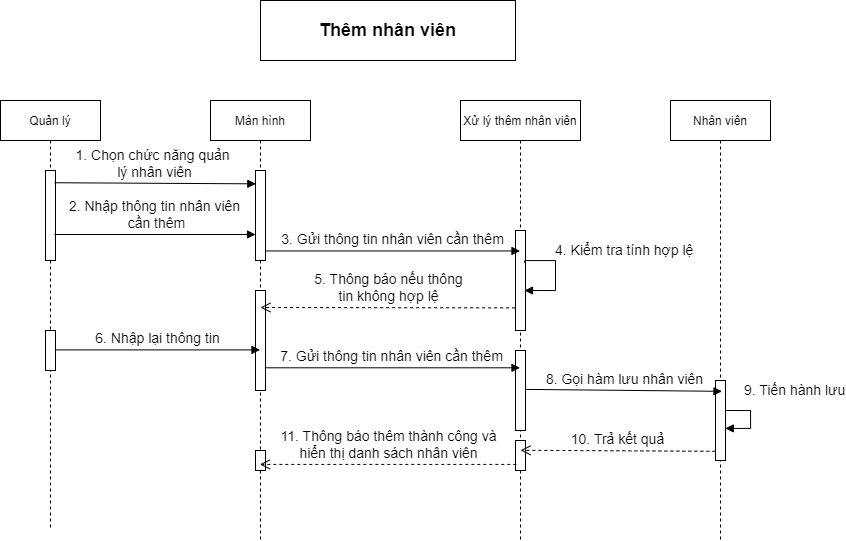

The diagram above was exported from draw.io. Its source (the exported page's mxGraphModel, read from the mxfile embedded in the PNG):
<mxGraphModel dx="1021" dy="1867" grid="1" gridSize="10" guides="1" tooltips="1" connect="1" arrows="1" fold="1" page="1" pageScale="1" pageWidth="827" pageHeight="1169" math="0" shadow="0">
  <root>
    <mxCell id="0" />
    <mxCell id="1" parent="0" />
    <mxCell id="2" value="Quản lý" style="shape=umlLifeline;perimeter=lifelinePerimeter;container=1;collapsible=0;recursiveResize=0;rounded=0;shadow=0;strokeWidth=1;" vertex="1" parent="1">
      <mxGeometry x="150" y="80" width="100" height="430" as="geometry" />
    </mxCell>
    <mxCell id="3" value="" style="points=[];perimeter=orthogonalPerimeter;rounded=0;shadow=0;strokeWidth=1;" vertex="1" parent="2">
      <mxGeometry x="45" y="70" width="10" height="90" as="geometry" />
    </mxCell>
    <mxCell id="4" value="" style="html=1;points=[];perimeter=orthogonalPerimeter;fontSize=12;" vertex="1" parent="2">
      <mxGeometry x="45" y="230" width="10" height="40" as="geometry" />
    </mxCell>
    <mxCell id="5" value="Màn hình" style="shape=umlLifeline;perimeter=lifelinePerimeter;container=1;collapsible=0;recursiveResize=0;rounded=0;shadow=0;strokeWidth=1;" vertex="1" parent="1">
      <mxGeometry x="360" y="80" width="100" height="440" as="geometry" />
    </mxCell>
    <mxCell id="6" value="" style="points=[];perimeter=orthogonalPerimeter;rounded=0;shadow=0;strokeWidth=1;" vertex="1" parent="5">
      <mxGeometry x="45" y="70" width="10" height="90" as="geometry" />
    </mxCell>
    <mxCell id="7" value="" style="html=1;points=[];perimeter=orthogonalPerimeter;fontSize=12;" vertex="1" parent="5">
      <mxGeometry x="45" y="190" width="10" height="100" as="geometry" />
    </mxCell>
    <mxCell id="8" value="" style="html=1;points=[];perimeter=orthogonalPerimeter;fontSize=12;" vertex="1" parent="5">
      <mxGeometry x="45" y="350" width="10" height="20" as="geometry" />
    </mxCell>
    <mxCell id="9" value="Xử lý thêm nhân viên" style="shape=umlLifeline;perimeter=lifelinePerimeter;container=1;collapsible=0;recursiveResize=0;rounded=0;shadow=0;strokeWidth=1;" vertex="1" parent="1">
      <mxGeometry x="610" y="80" width="120" height="440" as="geometry" />
    </mxCell>
    <mxCell id="10" value="" style="points=[];perimeter=orthogonalPerimeter;rounded=0;shadow=0;strokeWidth=1;" vertex="1" parent="9">
      <mxGeometry x="55" y="130" width="10" height="100" as="geometry" />
    </mxCell>
    <mxCell id="11" value="&lt;font style=&quot;font-size: 14px&quot;&gt;4.&amp;nbsp;Kiểm tra tính hợp lệ&lt;/font&gt;" style="edgeStyle=orthogonalEdgeStyle;html=1;align=left;spacingLeft=2;endArrow=block;rounded=0;fontSize=12;exitX=0.928;exitY=0.326;exitDx=0;exitDy=0;exitPerimeter=0;" edge="1" parent="9" source="10">
      <mxGeometry x="-0.375" y="10" relative="1" as="geometry">
        <mxPoint x="65" y="120" as="sourcePoint" />
        <Array as="points">
          <mxPoint x="64" y="160" />
          <mxPoint x="95" y="160" />
          <mxPoint x="95" y="190" />
        </Array>
        <mxPoint x="64" y="190" as="targetPoint" />
        <mxPoint as="offset" />
      </mxGeometry>
    </mxCell>
    <mxCell id="12" value="" style="html=1;points=[];perimeter=orthogonalPerimeter;fontSize=12;" vertex="1" parent="9">
      <mxGeometry x="55" y="250" width="10" height="80" as="geometry" />
    </mxCell>
    <mxCell id="13" value="" style="html=1;points=[];perimeter=orthogonalPerimeter;fontSize=12;" vertex="1" parent="9">
      <mxGeometry x="55" y="340" width="10" height="30" as="geometry" />
    </mxCell>
    <mxCell id="14" value="Nhân viên" style="shape=umlLifeline;perimeter=lifelinePerimeter;container=1;collapsible=0;recursiveResize=0;rounded=0;shadow=0;strokeWidth=1;" vertex="1" parent="1">
      <mxGeometry x="820" y="80" width="100" height="440" as="geometry" />
    </mxCell>
    <mxCell id="15" value="&lt;font style=&quot;font-size: 14px&quot;&gt;9.&amp;nbsp;Tiến hành lưu&lt;/font&gt;" style="edgeStyle=orthogonalEdgeStyle;html=1;align=left;spacingLeft=2;endArrow=block;rounded=0;entryX=0.986;entryY=0.599;fontSize=12;entryDx=0;entryDy=0;entryPerimeter=0;" edge="1" parent="14" target="16">
      <mxGeometry x="-0.4525" y="20" relative="1" as="geometry">
        <mxPoint x="50" y="310" as="sourcePoint" />
        <Array as="points">
          <mxPoint x="80" y="310" />
          <mxPoint x="80" y="328" />
        </Array>
        <mxPoint x="55" y="330" as="targetPoint" />
        <mxPoint as="offset" />
      </mxGeometry>
    </mxCell>
    <mxCell id="16" value="" style="html=1;points=[];perimeter=orthogonalPerimeter;fontSize=12;" vertex="1" parent="14">
      <mxGeometry x="45" y="280" width="10" height="80" as="geometry" />
    </mxCell>
    <mxCell id="17" value="&lt;font style=&quot;font-size: 14px&quot;&gt;2. Nhập thông tin nhân viên&lt;br&gt;&amp;nbsp;cần thêm&lt;br&gt;&lt;/font&gt;" style="html=1;verticalAlign=bottom;endArrow=block;rounded=0;exitX=0.9;exitY=0.711;exitDx=0;exitDy=0;exitPerimeter=0;" edge="1" source="3" target="6" parent="1">
      <mxGeometry width="80" relative="1" as="geometry">
        <mxPoint x="510" y="270" as="sourcePoint" />
        <mxPoint x="590" y="270" as="targetPoint" />
      </mxGeometry>
    </mxCell>
    <mxCell id="18" value="&lt;font style=&quot;font-size: 14px&quot;&gt;3. Gửi thông tin nhân viên cần thêm&lt;/font&gt;" style="html=1;verticalAlign=bottom;endArrow=block;rounded=0;fontSize=12;exitX=1.031;exitY=0.894;exitDx=0;exitDy=0;exitPerimeter=0;" edge="1" source="6" target="9" parent="1">
      <mxGeometry width="80" relative="1" as="geometry">
        <mxPoint x="510" y="270" as="sourcePoint" />
        <mxPoint x="590" y="270" as="targetPoint" />
      </mxGeometry>
    </mxCell>
    <mxCell id="19" value="&lt;font style=&quot;font-size: 14px&quot;&gt;5.&amp;nbsp;Thông báo nếu thông&lt;br&gt;tin không hợp lệ&lt;/font&gt;" style="html=1;verticalAlign=bottom;endArrow=open;dashed=1;endSize=8;rounded=0;fontSize=12;exitX=-0.038;exitY=0.774;exitDx=0;exitDy=0;exitPerimeter=0;" edge="1" source="10" parent="1">
      <mxGeometry relative="1" as="geometry">
        <mxPoint x="640" y="260" as="sourcePoint" />
        <mxPoint x="410" y="287" as="targetPoint" />
      </mxGeometry>
    </mxCell>
    <mxCell id="20" value="&lt;font style=&quot;font-size: 14px&quot;&gt;6.&amp;nbsp;Nhập lại thông tin&lt;/font&gt;" style="html=1;verticalAlign=bottom;endArrow=block;rounded=0;fontSize=12;exitX=0.938;exitY=0.485;exitDx=0;exitDy=0;exitPerimeter=0;" edge="1" source="4" target="5" parent="1">
      <mxGeometry width="80" relative="1" as="geometry">
        <mxPoint x="180" y="318" as="sourcePoint" />
        <mxPoint x="390" y="329" as="targetPoint" />
      </mxGeometry>
    </mxCell>
    <mxCell id="21" value="&lt;font style=&quot;font-size: 14px&quot;&gt;7. Gửi thông tin nhân viên cần thêm&lt;/font&gt;" style="html=1;verticalAlign=bottom;endArrow=block;rounded=0;fontSize=12;exitX=0.938;exitY=0.773;exitDx=0;exitDy=0;exitPerimeter=0;" edge="1" source="7" target="9" parent="1">
      <mxGeometry width="80" relative="1" as="geometry">
        <mxPoint x="360" y="290" as="sourcePoint" />
        <mxPoint x="440" y="290" as="targetPoint" />
      </mxGeometry>
    </mxCell>
    <mxCell id="22" value="&lt;font style=&quot;font-size: 14px&quot;&gt;8.&amp;nbsp;Gọi hàm lưu nhân viên&lt;br&gt;&lt;/font&gt;" style="html=1;verticalAlign=bottom;endArrow=block;rounded=0;fontSize=12;exitX=0.986;exitY=0.486;exitDx=0;exitDy=0;exitPerimeter=0;entryX=0.515;entryY=0.661;entryDx=0;entryDy=0;entryPerimeter=0;" edge="1" source="12" target="14" parent="1">
      <mxGeometry width="80" relative="1" as="geometry">
        <mxPoint x="660" y="330" as="sourcePoint" />
        <mxPoint x="740" y="330" as="targetPoint" />
      </mxGeometry>
    </mxCell>
    <mxCell id="23" value="&lt;font style=&quot;font-size: 14px&quot;&gt;10.&amp;nbsp;Trả kết quả&lt;/font&gt;" style="html=1;verticalAlign=bottom;endArrow=open;dashed=1;endSize=8;rounded=0;fontSize=12;exitX=-0.014;exitY=0.885;exitDx=0;exitDy=0;exitPerimeter=0;entryX=0.5;entryY=0.795;entryDx=0;entryDy=0;entryPerimeter=0;" edge="1" source="16" target="9" parent="1">
      <mxGeometry relative="1" as="geometry">
        <mxPoint x="740" y="430" as="sourcePoint" />
        <mxPoint x="660" y="430" as="targetPoint" />
      </mxGeometry>
    </mxCell>
    <mxCell id="24" value="&lt;font style=&quot;font-size: 14px&quot;&gt;11.&amp;nbsp;Thông báo thêm thành công và&lt;br&gt;hiển thị danh sách nhân viên&lt;/font&gt;" style="html=1;verticalAlign=bottom;endArrow=open;dashed=1;endSize=8;rounded=0;fontSize=12;exitX=0.081;exitY=0.797;exitDx=0;exitDy=0;exitPerimeter=0;" edge="1" source="13" target="5" parent="1">
      <mxGeometry relative="1" as="geometry">
        <mxPoint x="610" y="380" as="sourcePoint" />
        <mxPoint x="530" y="380" as="targetPoint" />
      </mxGeometry>
    </mxCell>
    <mxCell id="25" value="&lt;b&gt;&lt;font style=&quot;font-size: 18px&quot;&gt;Thêm nhân viên&lt;/font&gt;&lt;/b&gt;" style="rounded=0;whiteSpace=wrap;html=1;fontSize=12;" vertex="1" parent="1">
      <mxGeometry x="410" y="-20" width="255" height="60" as="geometry" />
    </mxCell>
    <mxCell id="26" value="&lt;font style=&quot;font-size: 14px&quot;&gt;1. Chọn chức năng quản &lt;br&gt;lý nhân viên&lt;/font&gt;" style="html=1;verticalAlign=bottom;endArrow=block;rounded=0;fontSize=12;entryX=0.033;entryY=0.148;entryDx=0;entryDy=0;entryPerimeter=0;exitX=0.92;exitY=0.136;exitDx=0;exitDy=0;exitPerimeter=0;" edge="1" source="3" target="6" parent="1">
      <mxGeometry width="80" relative="1" as="geometry">
        <mxPoint x="140" y="163" as="sourcePoint" />
        <mxPoint x="680" y="190" as="targetPoint" />
      </mxGeometry>
    </mxCell>
  </root>
</mxGraphModel>